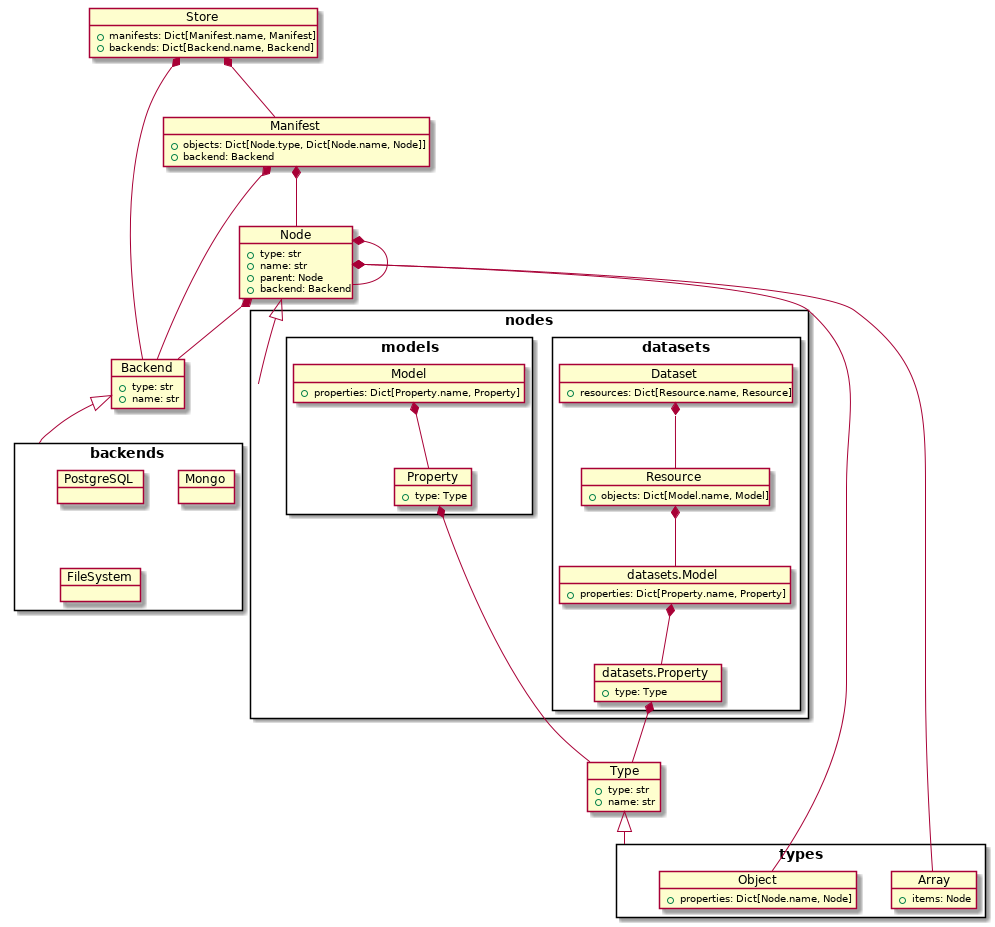

The diagram above was rendered by PlantUML. Its source (embedded in the PNG):
@startuml

object Store {
    +manifests: Dict[Manifest.name, Manifest]
    +backends: Dict[Backend.name, Backend]
}

object Manifest {
    +objects: Dict[Node.type, Dict[Node.name, Node]]
    +backend: Backend
}

object Backend {
    +type: str
    +name: str
}

object Node {
    +type: str
    +name: str
    +parent: Node
    +backend: Backend
}

object Type {
    +type: str
    +name: str
}

package types <<Rectangle>> {

    object Object {
        +properties: Dict[Node.name, Node]
    }

    object Array {
        +items: Node
    }

}

package backends <<Rectangle>> {
    object PostgreSQL
    object Mongo
    object FileSystem
}

package nodes <<Rectangle>> {

    package models <<Rectangle>> {

        object Model {
            +properties: Dict[Property.name, Property]
        }

        object Property {
            +type: Type
        }

    }

    package datasets <<Rectangle>> {

        object Dataset {
            +resources: Dict[Resource.name, Resource]
        }

        object Resource {
            +objects: Dict[Model.name, Model]
        }

        object datasets.Model {
            +properties: Dict[Property.name, Property]
        }

        object datasets.Property {
            +type: Type
        }

    }

}

Type <|-- types
Node <|-- nodes
Backend <|-- backends

Node *-- Node
Node *-- Object
Node *-- Array

Store *-- Backend
Manifest *-- Backend
Node *-- Backend
Manifest *-- Node
Store *-- Manifest
Model *-- Property
Property *-- Type

Dataset *-- Resource
Resource *-- datasets.Model
datasets.Model *-- datasets.Property
datasets.Property *-- Type

@enduml